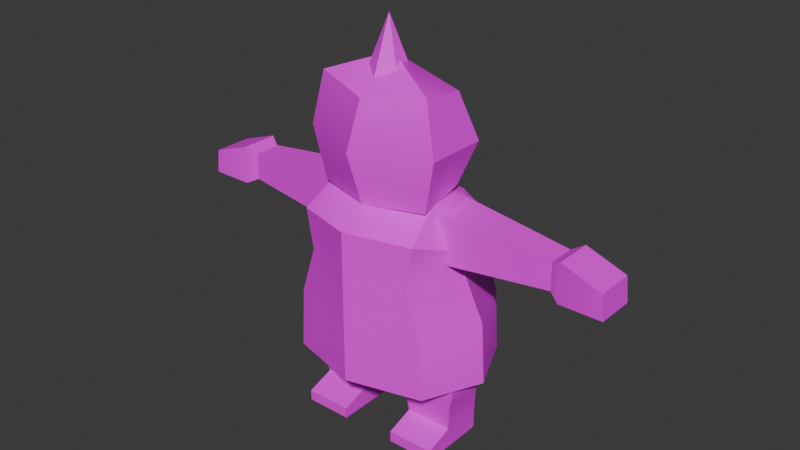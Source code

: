 # Source: oni-1.blend  (saved by Blender 5.1.29; exported with 4.5.12 LTS)
import bpy
from mathutils import Matrix  # noqa: F401  (used for matrix-valued properties, if any)

bpy.ops.wm.read_factory_settings(use_empty=True)
scene = bpy.context.scene
scene.name = 'Scene'

# ---- collections
col_collection = bpy.data.collections.new('Collection'); scene.collection.children.link(col_collection)

# ---- images (referenced by path relative to the original .blend; pixels are not part of the script)
import os
ASSET_DIR = os.environ.get("B2B_ASSET_DIR", "")  # directory of the original .blend (textures are referenced by path, not embedded)
HERE = os.path.dirname(os.path.abspath(__file__))  # packed textures are extracted next to this script under _unpacked/

def load_image(name, relpath, width, height, colorspace="sRGB"):
    """Load a texture the original file referenced (path relative to the .blend, or extracted next to this script)."""
    p = next((c for c in (os.path.join(HERE, relpath), os.path.join(ASSET_DIR, relpath)) if relpath and os.path.exists(c)), "")
    if p:
        img = bpy.data.images.load(p, check_existing=True)
        img.name = name
    else:  # same state as the original file: an image datablock whose file is absent (Cycles renders it pink)
        img = bpy.data.images.new(name, width, height)
        img.source = "FILE"
        img.filepath = "//" + (relpath or name)
    img.colorspace_settings.name = colorspace
    return img
img_oni_atlus_png = load_image('oni-atlus.png', 'oni-atlus.png', 1024, 1024, 'sRGB')

# ---- materials (node trees are filled in below, after node groups)
mat_material = bpy.data.materials.new('Material')
mat_material.alpha_threshold = 0.0
mat_material.use_backface_culling_lightprobe_volume = False
mat_material.roughness = 0.5
mat_material.line_color = (0.0, 0.0, 0.0, 1.0)

# ---- node groups
ng_smooth_by_angle = bpy.data.node_groups.new('Smooth by Angle', 'GeometryNodeTree')
_s = ng_smooth_by_angle.interface.new_socket(name='Mesh', in_out='OUTPUT', socket_type='NodeSocketGeometry')
_s = ng_smooth_by_angle.interface.new_socket(name='Mesh', in_out='INPUT', socket_type='NodeSocketGeometry')
_s = ng_smooth_by_angle.interface.new_socket(name='Angle', in_out='INPUT', socket_type='NodeSocketFloat')
_s.subtype = 'ANGLE'
_s.default_value = 0.5236
_s.min_value = 0.0
_s.max_value = 3.142
_s.description = 'Maximum face angle for smooth edges'
_s = ng_smooth_by_angle.interface.new_socket(name='Ignore Sharpness', in_out='INPUT', socket_type='NodeSocketBool')
_s.force_non_field = True
ng_smooth_by_angle.is_modifier = True
_N = ng_smooth_by_angle.nodes; _L = ng_smooth_by_angle.links
n0 = _N.new('GeometryNodeSetShadeSmooth'); n0.name = 'Set Shade Smooth'; n0.location = (120, -80)
n0.domain = 'EDGE'
n1 = _N.new('GeometryNodeSetShadeSmooth'); n1.name = 'Set Shade Smooth.001'; n1.location = (300, -80)
n2 = _N.new('NodeGroupOutput'); n2.name = 'Group Output'; n2.location = (480, -80)
n3 = _N.new('GeometryNodeInputMeshEdgeAngle'); n3.name = 'Edge Angle'; n3.location = (-440, -240)
n4 = _N.new('NodeGroupInput'); n4.name = 'Group Input'; n4.location = (-80, -80)
n5 = _N.new('GeometryNodeInputEdgeSmooth'); n5.name = 'Is Edge Smooth'; n5.location = (-260, -120)
n6 = _N.new('GeometryNodeInputShadeSmooth'); n6.name = 'Is Shade Smooth'; n6.location = (-440, -397)
n7 = _N.new('FunctionNodeCompare'); n7.name = 'Compare'; n7.location = (-260, -260)
n7.operation = 'LESS_EQUAL'
n7.inputs[6].default_value = (0.0, 0.0, 0.0, 0.0)
n7.inputs[7].default_value = (0.0, 0.0, 0.0, 0.0)
n8 = _N.new('FunctionNodeBooleanMath'); n8.name = 'Boolean Math.001'; n8.location = (-80, -260)
n9 = _N.new('NodeGroupInput'); n9.name = 'Group Input.001'; n9.location = (-440, -329)
n10 = _N.new('NodeGroupInput'); n10.name = 'Group Input.002'; n10.location = (-259, -189)
n11 = _N.new('FunctionNodeBooleanMath'); n11.name = 'Boolean Math'; n11.location = (-80, -149)
n11.operation = 'OR'
n12 = _N.new('FunctionNodeBooleanMath'); n12.name = 'Boolean Math.002'; n12.location = (-260, -380)
n12.operation = 'OR'
n13 = _N.new('NodeGroupInput'); n13.name = 'Group Input.003'; n13.location = (-440, -460)
_L.new(n3.outputs[0], n7.inputs[0])
_L.new(n1.outputs[0], n2.inputs[0])
_L.new(n9.outputs[1], n7.inputs[1])
_L.new(n7.outputs[0], n8.inputs[0])
_L.new(n4.outputs[0], n0.inputs[0])
_L.new(n0.outputs[0], n1.inputs[0])
_L.new(n8.outputs[0], n0.inputs[2])
_L.new(n10.outputs[2], n11.inputs[1])
_L.new(n5.outputs[0], n11.inputs[0])
_L.new(n11.outputs[0], n0.inputs[1])
_L.new(n13.outputs[2], n12.inputs[1])
_L.new(n6.outputs[0], n12.inputs[0])
_L.new(n12.outputs[0], n8.inputs[1])
n2.is_active_output = True

# ---- material node trees
mat_material.use_nodes = True; mat_material.node_tree.nodes.clear()
_N = mat_material.node_tree.nodes; _L = mat_material.node_tree.links
n0 = _N.new('ShaderNodeOutputMaterial'); n0.name = 'Material Output'; n0.location = (200, 100)
n1 = _N.new('ShaderNodeBsdfPrincipled'); n1.name = 'Principled BSDF'; n1.location = (-200, 100)
n2 = _N.new('ShaderNodeTexImage'); n2.name = 'Image Texture'; n2.location = (-644, 148)
n2.image = img_oni_atlus_png
_L.new(n1.outputs[0], n0.inputs[0])
_L.new(n2.outputs[0], n1.inputs[0])
n0.is_active_output = True

# ---- world
world_world = bpy.data.worlds.new('World'); scene.world = world_world
world_world.use_nodes = True; world_world.node_tree.nodes.clear()
_N = world_world.node_tree.nodes; _L = world_world.node_tree.links
n0 = _N.new('ShaderNodeOutputWorld'); n0.name = 'World Output'; n0.location = (200, 100)
n1 = _N.new('ShaderNodeBackground'); n1.name = 'Background'; n1.location = (-200, 100)
n1.inputs[0].default_value = (0.05088, 0.05088, 0.05088, 1.0)
_L.new(n1.outputs[0], n0.inputs[0])
n0.is_active_output = True
world_world.color = (0.05088, 0.05088, 0.05088)
world_world.sun_shadow_jitter_overblur = 0.0

# ---- meshes
me_cube = bpy.data.meshes.new('Cube')
me_cube.from_pydata([(0.4255, 0.2489, 2.087), (0.6272, 0.497, 0.6212), (0.4735, -0.1863, 2.116), (0.6272, -0.497, 0.6212), (0.0, -0.6717, 1.937), (0.0, 0.5231, 1.92), (0.5235, -0.497, 1.907), (0.5011, 0.487, 1.799), (0.0, 0.6717, 0.6288), (0.0, -0.316, 2.152), (0.0, -0.6717, 0.6288), (0.0, 0.4071, 2.036), (0.4633, 0.497, 1.564), (0.4633, -0.497, 1.564), (0.0, 0.6717, 1.549), (0.0, -0.6717, 1.549), (0.593, 0.497, 1.154), (0.593, -0.497, 1.154), (0.0, 0.6717, 1.167), (0.0, -0.6717, 1.167), (0.5298, 0.04418, 2.116), (0.6625, -0.07877, 1.76), (0.853, -8.401e-08, 0.6212), (0.0, -4.511e-08, 0.6288), (0.0, 0.04446, 2.152), (0.6497, -0.0218, 1.553), (0.8189, -3.939e-09, 1.154)], [], [(25, 21, 6, 13), (13, 6, 4, 15), (18, 14, 12, 16), (23, 22, 3, 10), (21, 20, 2, 6), (5, 11, 0, 7), (17, 13, 15, 19), (14, 5, 7, 12), (6, 2, 9, 4), (20, 24, 9, 2), (26, 25, 13, 17), (22, 26, 17, 3), (3, 17, 19, 10), (8, 18, 16, 1), (1, 16, 26, 22), (16, 12, 25, 26), (0, 11, 24, 20), (7, 0, 20, 21), (8, 1, 22, 23), (12, 7, 21, 25)])
me_cube.polygons.foreach_set('use_smooth', [True] * 20)
_uv = me_cube.uv_layers.new(name='UVMap')
_uv.uv.foreach_set('vector', [0.698, 0.7215, 0.672, 0.8162, 0.4812, 0.8833, 0.4812, 0.7268, 0.5165, 0.75, 0.5805, 0.75, 0.5805, 0.875, 0.5165, 0.875, 0.9507, 0.5403, 0.9507, 0.7116, 0.7428, 0.7187, 0.6846, 0.5345, 0.25, 0.625, 0.375, 0.625, 0.375, 0.75, 0.25, 0.75, 0.672, 0.8162, 0.7281, 0.9786, 0.623, 0.9785, 0.4812, 0.8833, 0.9507, 0.8782, 0.9507, 0.9301, 0.7598, 0.9532, 0.7259, 0.824, 0.4578, 0.75, 0.5165, 0.75, 0.5165, 0.875, 0.4578, 0.875, 0.9507, 0.7116, 0.9507, 0.8782, 0.7259, 0.824, 0.7428, 0.7187, 0.5805, 0.75, 0.625, 0.75, 0.625, 0.875, 0.5805, 0.875, 0.625, 0.625, 0.75, 0.625, 0.75, 0.75, 0.625, 0.75, 0.708, 0.5394, 0.698, 0.7215, 0.4812, 0.7268, 0.4812, 0.5394, 0.944, 0.09148, 0.9362, 0.4366, 0.8921, 0.4296, 0.8999, 0.08451, 0.8999, 0.08451, 0.8921, 0.4296, 0.7559, 0.4311, 0.7559, 0.08538, 0.9263, 0.04848, 0.9254, 0.4083, 0.7649, 0.3983, 0.7553, 0.04662, 0.9726, 0.09153, 0.92, 0.432, 0.7601, 0.3947, 0.8106, 0.05799, 0.9348, 0.5394, 0.9348, 0.7268, 0.698, 0.7215, 0.708, 0.5394, 0.625, 0.5, 0.75, 0.5, 0.75, 0.625, 0.625, 0.625, 0.9302, 0.834, 0.8216, 0.9654, 0.7281, 0.9786, 0.672, 0.8162, 0.25, 0.5, 0.375, 0.5, 0.375, 0.625, 0.25, 0.625, 0.9348, 0.7268, 0.9302, 0.834, 0.672, 0.8162, 0.698, 0.7215])
me_cube.materials.append(mat_material)
me_cube.use_mirror_vertex_groups = False
me_cube.update()
me_cube_001 = bpy.data.meshes.new('Cube.001')
me_cube_001.from_pydata([(0.2251, -0.2168, 0.5217), (0.2251, -0.1746, 0.8709), (0.2251, 0.1324, 0.5217), (0.2251, 0.1746, 0.8709), (0.708, -0.2168, 0.5217), (0.708, -0.1746, 0.8709), (0.708, 0.1324, 0.5217), (0.708, 0.1746, 0.8709), (0.2415, -0.1746, 0.1736), (0.2415, 0.1746, 0.1736), (0.647, -0.1746, 0.1736), (0.647, 0.1746, 0.1736), (0.2415, -0.1746, -0.002405), (0.2415, 0.1746, -0.002405), (0.647, -0.1746, -0.002405), (0.647, 0.1746, -0.002405), (0.2251, -0.2168, 0.5854), (0.2251, 0.1324, 0.5854), (0.708, 0.1324, 0.5854), (0.708, -0.2168, 0.5854), (0.6892, 0.1324, 0.4431), (0.2302, 0.1324, 0.4431), (0.2302, -0.2168, 0.4431), (0.6892, -0.2168, 0.4431), (0.2415, -0.4117, 0.09273), (0.647, -0.4117, 0.09273), (0.2415, -0.4117, -0.002405), (0.647, -0.4117, -0.002405)], [], [(16, 1, 3, 17), (17, 3, 7, 18), (18, 7, 5, 19), (19, 5, 1, 16), (21, 20, 11, 9), (7, 3, 1, 5), (14, 10, 25, 27), (22, 21, 9, 8), (20, 23, 10, 11), (23, 22, 8, 10), (13, 15, 14, 12), (9, 11, 15, 13), (11, 10, 14, 15), (8, 9, 13, 12), (4, 19, 16, 0), (6, 18, 19, 4), (2, 17, 18, 6), (0, 16, 17, 2), (4, 0, 22, 23), (6, 4, 23, 20), (0, 2, 21, 22), (2, 6, 20, 21), (25, 24, 26, 27), (12, 14, 27, 26), (10, 8, 24, 25), (8, 12, 26, 24)])
me_cube_001.polygons.foreach_set('use_smooth', [True] * 26)
_uv = me_cube_001.uv_layers.new(name='UVMap')
_uv.uv.foreach_set('vector', [0.7408, 0.8193, 0.755, 0.9157, 0.8729, 0.9157, 0.8587, 0.8193, 0.804, 0.794, 0.804, 0.9203, 0.5905, 0.9203, 0.5905, 0.794, 0.8424, 0.8131, 0.8665, 0.9761, 0.6671, 0.9761, 0.643, 0.8131, 0.78, 0.7934, 0.78, 0.9054, 0.5905, 0.9054, 0.5905, 0.7934, 0.8018, 0.7311, 0.5989, 0.7311, 0.6175, 0.612, 0.7968, 0.612, 0.625, 0.5, 0.875, 0.5, 0.875, 0.75, 0.625, 0.75, 0.8118, 0.6491, 0.8118, 0.8233, 0.5771, 0.7433, 0.5771, 0.6491, 0.7408, 0.7713, 0.8587, 0.7713, 0.8729, 0.6803, 0.755, 0.6803, 0.8424, 0.7319, 0.643, 0.7319, 0.6671, 0.5779, 0.8665, 0.5779, 0.7727, 0.7375, 0.5925, 0.7375, 0.597, 0.6318, 0.7561, 0.6318, 0.7221, 0.625, 0.9272, 0.6523, 0.9033, 0.8098, 0.6921, 0.7808, 0.7968, 0.612, 0.6175, 0.612, 0.6175, 0.5342, 0.7968, 0.5342, 0.8665, 0.5779, 0.6671, 0.5779, 0.6671, 0.4774, 0.8665, 0.4774, 0.755, 0.6803, 0.8729, 0.6803, 0.8729, 0.6208, 0.755, 0.6208, 0.78, 0.7684, 0.78, 0.7934, 0.5905, 0.7934, 0.5905, 0.7684, 0.8424, 0.7767, 0.8424, 0.8131, 0.643, 0.8131, 0.643, 0.7767, 0.804, 0.7659, 0.804, 0.794, 0.5905, 0.794, 0.5905, 0.7659, 0.7408, 0.7978, 0.7408, 0.8193, 0.8587, 0.8193, 0.8587, 0.7978, 0.78, 0.7684, 0.5905, 0.7684, 0.5925, 0.7375, 0.7727, 0.7375, 0.8424, 0.7767, 0.643, 0.7767, 0.643, 0.7319, 0.8424, 0.7319, 0.7408, 0.7978, 0.8587, 0.7978, 0.8587, 0.7713, 0.7408, 0.7713, 0.804, 0.7659, 0.5905, 0.7659, 0.5989, 0.7311, 0.8018, 0.7311, 0.7561, 0.6, 0.597, 0.6, 0.597, 0.5627, 0.7561, 0.5627, 0.6921, 0.7808, 0.9033, 0.8098, 0.8862, 0.9224, 0.6706, 0.8921, 0.7561, 0.6318, 0.597, 0.6318, 0.597, 0.6, 0.7561, 0.6, 0.375, 0.0, 0.375, 0.0, 0.375, 0.0, 0.375, 0.0])
me_cube_001.materials.append(mat_material)
me_cube_001.update()
me_cube_002 = bpy.data.meshes.new('Cube.002')
me_cube_002.from_pydata([(1.716, -1.0, 7.83), (1.716, -1.0, 9.83), (1.716, 1.0, 7.83), (1.716, 1.0, 9.83), (6.967, -0.5575, 8.273), (6.967, -0.5575, 9.388), (6.967, 0.5575, 8.273), (6.967, 0.5575, 9.388), (9.135, -0.7865, 8.044), (9.028, -0.7865, 9.041), (9.135, 0.7865, 8.044), (9.028, 0.7865, 9.041), (7.405, -0.7865, 9.617), (7.405, 0.7865, 9.617), (7.405, 0.7865, 8.044), (7.405, -0.7865, 8.044), (6.65, 0.5842, 8.246), (6.65, 0.5842, 9.414), (6.65, -0.5842, 8.246), (6.65, -0.5842, 9.414), (4.672, 0.7509, 8.079), (4.672, -0.7509, 9.581), (4.672, 0.7509, 9.581), (4.672, -0.7509, 8.079), (5.11, 0.714, 9.544), (5.11, -0.714, 8.116), (5.11, 0.714, 8.116), (5.11, -0.714, 9.544), (4.238, 0.7875, 8.043), (4.238, -0.7875, 9.618), (4.238, 0.7875, 9.618), (4.238, -0.7875, 8.043)], [], [(0, 1, 3, 2), (16, 17, 7, 6), (13, 12, 9, 11), (31, 29, 1, 0), (16, 6, 4, 18), (30, 3, 1, 29), (10, 11, 9, 8), (14, 13, 11, 10), (12, 15, 8, 9), (15, 14, 10, 8), (4, 6, 14, 15), (5, 4, 15, 12), (6, 7, 13, 14), (7, 5, 12, 13), (7, 17, 19, 5), (26, 16, 18, 25), (4, 5, 19, 18), (26, 24, 17, 16), (28, 30, 22, 20), (28, 20, 23, 31), (24, 22, 21, 27), (25, 27, 21, 23), (18, 19, 27, 25), (17, 24, 27, 19), (20, 22, 24, 26), (20, 26, 25, 23), (2, 28, 31, 0), (2, 3, 30, 28), (22, 30, 29, 21), (23, 21, 29, 31)])
me_cube_002.polygons.foreach_set('use_smooth', [True] * 30)
_uv = me_cube_002.uv_layers.new(name='UVMap')
_uv.uv.foreach_set('vector', [0.375, 0.0, 0.625, 0.0, 0.625, 0.25, 0.375, 0.25, 0.5645, 0.8203, 0.5645, 0.9202, 0.5374, 0.9179, 0.5374, 0.8226, 0.625, 0.5, 0.625, 0.75, 0.625, 0.75, 0.625, 0.5, 0.6101, 0.8, 0.6101, 0.9156, 0.4249, 0.9312, 0.4249, 0.7844, 0.6029, 0.8939, 0.5764, 0.8931, 0.5758, 0.8001, 0.6025, 0.7969, 0.7549, 0.5, 0.875, 0.5, 0.875, 0.75, 0.7549, 0.75, 0.8002, 0.7515, 0.8031, 0.8953, 0.5779, 0.8871, 0.5754, 0.7462, 0.5, 0.8031, 0.5, 0.9375, 0.3612, 0.8883, 0.3521, 0.8031, 0.8426, 0.9156, 0.8426, 0.8001, 0.9696, 0.8001, 0.9617, 0.8733, 0.5446, 0.7853, 0.5458, 0.9185, 0.3968, 0.9298, 0.3941, 0.7925, 0.5758, 0.8001, 0.5764, 0.8931, 0.5458, 0.9185, 0.5446, 0.7853, 0.8104, 0.8988, 0.8104, 0.8169, 0.8426, 0.8001, 0.8426, 0.9156, 0.5374, 0.8226, 0.5374, 0.9179, 0.5, 0.9375, 0.5, 0.8031, 0.625, 0.5, 0.625, 0.75, 0.625, 0.75, 0.625, 0.5, 0.625, 0.5, 0.6401, 0.5, 0.6401, 0.75, 0.625, 0.75, 0.7281, 0.8977, 0.6029, 0.8939, 0.6025, 0.7969, 0.7287, 0.7816, 0.8104, 0.8169, 0.8104, 0.8988, 0.7872, 0.9007, 0.7872, 0.8149, 0.6961, 0.8093, 0.6961, 0.9313, 0.5645, 0.9202, 0.5645, 0.8203, 0.7706, 0.803, 0.7706, 0.9376, 0.7336, 0.9345, 0.7336, 0.8061, 0.7966, 0.8997, 0.7627, 0.8987, 0.7637, 0.7773, 0.7979, 0.7732, 0.7134, 0.5, 0.7343, 0.5, 0.7343, 0.75, 0.7134, 0.75, 0.6741, 0.8054, 0.6741, 0.9103, 0.6419, 0.913, 0.6419, 0.8027, 0.7872, 0.8149, 0.7872, 0.9007, 0.6741, 0.9103, 0.6741, 0.8054, 0.6401, 0.5, 0.7134, 0.5, 0.7134, 0.75, 0.6401, 0.75, 0.7336, 0.8061, 0.7336, 0.9345, 0.6961, 0.9313, 0.6961, 0.8093, 0.7627, 0.8987, 0.7281, 0.8977, 0.7287, 0.7816, 0.7637, 0.7773, 0.9858, 0.9054, 0.7966, 0.8997, 0.7979, 0.7732, 0.9896, 0.7499, 0.9862, 0.7848, 0.9862, 0.9558, 0.7706, 0.9376, 0.7706, 0.803, 0.7343, 0.5, 0.7549, 0.5, 0.7549, 0.75, 0.7343, 0.75, 0.6419, 0.8027, 0.6419, 0.913, 0.6101, 0.9156, 0.6101, 0.8])
me_cube_002.materials.append(mat_material)
me_cube_002.update()
me_sphere = bpy.data.meshes.new('Sphere')
me_sphere.from_pydata([(0.0, 2.107e-08, 4.455), (0.0, 0.539, 4.098), (0.0, 0.7581, 3.568), (0.0, 0.539, 3.039), (0.0, 2.107e-08, 2.905), (0.6309, 0.2744, 4.098), (0.8207, 0.384, 3.568), (0.6309, 0.2744, 3.039), (0.6818, -0.3136, 4.196), (0.8207, -0.3644, 3.568), (0.6818, -0.3136, 2.941), (0.0, -0.5194, 4.098), (0.0, -0.7385, 3.568), (0.0, -0.5194, 2.924)], [], [(4, 3, 7), (2, 1, 5, 6), (3, 2, 6, 7), (1, 0, 5), (4, 7, 10), (6, 5, 8, 9), (7, 6, 9, 10), (5, 0, 8), (4, 10, 13), (9, 8, 11, 12), (10, 9, 12, 13), (8, 0, 11)])
me_sphere.polygons.foreach_set('use_smooth', [True] * 12)
_uv = me_sphere.uv_layers.new(name='UVMap')
_uv.uv.foreach_set('vector', [0.4923, 0.6242, 0.4923, 0.797, 0.6946, 0.7122, 0.8846, 0.7493, 0.83, 0.8808, 0.7582, 0.8981, 0.7866, 0.7571, 0.8299, 0.6178, 0.8846, 0.7493, 0.7866, 0.7571, 0.7581, 0.612, 0.2367, 0.9747, 0.2647, 0.8685, 0.3748, 0.9553, 0.4923, 0.6242, 0.6946, 0.7122, 0.7109, 0.5236, 0.7866, 0.7571, 0.7582, 0.8981, 0.5984, 0.9252, 0.5798, 0.7565, 0.4022, 0.7358, 0.427, 0.8255, 0.3017, 0.8278, 0.3069, 0.7197, 0.2805, 0.8568, 0.3768, 0.9578, 0.2247, 0.9627, 0.25, 0.0, 0.3333, 0.25, 0.1667, 0.25, 0.3296, 0.8068, 0.306, 0.9135, 0.19, 0.8968, 0.19, 0.8068, 0.306, 0.7001, 0.3296, 0.8068, 0.19, 0.8068, 0.19, 0.6972, 0.306, 0.9135, 0.19, 0.9577, 0.19, 0.8968])
me_sphere.materials.append(mat_material)
me_sphere.update()
me_cone = bpy.data.meshes.new('Cone')
me_cone.from_pydata([(0.0, 0.07526, 2.959), (0.1685, -0.02204, 2.959), (0.1685, -0.2166, 2.959), (0.0, -0.3139, 2.959), (-0.1685, -0.2166, 2.959), (-0.1685, -0.02204, 2.959), (0.0, -0.1193, 3.468)], [], [(0, 6, 1), (1, 6, 2), (2, 6, 3), (3, 6, 4), (0, 1, 2, 3, 4, 5), (4, 6, 5), (5, 6, 0)])
me_cone.polygons.foreach_set('use_smooth', [True] * 7)
_uv = me_cone.uv_layers.new(name='UVMap')
_uv.uv.foreach_set('vector', [0.4276, 0.317, 0.3751, 0.4744, 0.398, 0.3183, 0.398, 0.3183, 0.3751, 0.4744, 0.3388, 0.3208, 0.4296, 0.3179, 0.3756, 0.4813, 0.3756, 0.3179, 0.3756, 0.3179, 0.3756, 0.4813, 0.3215, 0.3179, 0.75, 0.49, 0.9578, 0.37, 0.9578, 0.13, 0.75, 0.01, 0.5422, 0.13, 0.5422, 0.37, 0.4089, 0.3158, 0.3777, 0.4788, 0.3466, 0.3158, 0.3466, 0.3158, 0.3777, 0.4788, 0.3155, 0.3158])
me_cone.materials.append(mat_material)
me_cone.update()

# ---- objects
ob_body = bpy.data.objects.new('Body', me_cube)
ob_ref = bpy.data.objects.new('Ref', None)
ob_leg = bpy.data.objects.new('Leg', me_cube_001)
ob_arm = bpy.data.objects.new('Arm', me_cube_002)
ob_head = bpy.data.objects.new('Head', me_sphere)
ob_horn = bpy.data.objects.new('Horn', me_cone)

# ---- transforms, parenting, visibility, modifiers, constraints
ob_body.location = (0.0, 0.0, 0.0)
ob_body.lock_rotations_4d = False
ob_body.empty_display_type = 'ARROWS'
ob_body.lineart.crease_threshold = 0.0
_m = ob_body.modifiers.new('Mirror', 'MIRROR')
_m.use_clip = True
_m = ob_body.modifiers.new('Smooth by Angle', 'NODES')
_m.node_group = ng_smooth_by_angle
_m.use_pin_to_last = True
_m.show_group_selector = False
ob_ref.location = (-0.3241, 1.0, 2.094)
ob_ref.rotation_euler = (1.571, -0.0, -0.0)
ob_ref.scale = (0.8759, 0.8759, 0.8759)
ob_ref.empty_display_type = 'IMAGE'
ob_ref.empty_display_size = 5.0
ob_ref.use_empty_image_alpha = True
ob_ref.color = (1.0, 1.0, 1.0, 0.372)
ob_leg.location = (0.0, 0.0, 0.0)
_m = ob_leg.modifiers.new('Mirror', 'MIRROR')
_m = ob_leg.modifiers.new('Smooth by Angle', 'NODES')
_m.node_group = ng_smooth_by_angle
_m.use_pin_to_last = True
_m.show_group_selector = False
ob_arm.location = (0.0, 0.0, 0.0)
ob_arm.scale = (0.2103, 0.2103, 0.2103)
_m = ob_arm.modifiers.new('Mirror', 'MIRROR')
_m = ob_arm.modifiers.new('Smooth by Angle', 'NODES')
_m.node_group = ng_smooth_by_angle
_m.use_pin_to_last = True
_m.show_group_selector = False
ob_head.location = (0.0, -0.07315, 0.0)
ob_head.scale = (0.7115, 0.7115, 0.7115)
_m = ob_head.modifiers.new('Mirror', 'MIRROR')
_m.use_clip = True
_m = ob_head.modifiers.new('Smooth by Angle', 'NODES')
_m.node_group = ng_smooth_by_angle
_m.use_pin_to_last = True
_m.show_group_selector = False
ob_horn.location = (0.0, 0.0, 0.0)
_m = ob_horn.modifiers.new('Smooth by Angle', 'NODES')
_m.node_group = ng_smooth_by_angle
_m.use_pin_to_last = True
_m.show_group_selector = False

# ---- collection membership
col_collection.objects.link(ob_body)
col_collection.objects.link(ob_ref)
col_collection.objects.link(ob_leg)
col_collection.objects.link(ob_arm)
col_collection.objects.link(ob_head)
col_collection.objects.link(ob_horn)

# ---- scene / render settings (as saved in the file)
scene.frame_start = 1; scene.frame_end = 250; scene.frame_set(2)
scene.render.engine = 'BLENDER_EEVEE_NEXT'
scene.render.bake_bias = 0.0
scene.render.bake_samples = 0
scene.cycles.sampling_pattern = 'TABULATED_SOBOL'
scene.eevee.use_volume_custom_range = False
bpy.context.view_layer.update()

# ---- added for rendering (the .blend has no active camera and no usable light): camera, sun
cam_auto = bpy.data.cameras.new('AutoCamera')
cam_auto.lens = 50.0
cam_auto.sensor_width = 36.0
cam_auto.clip_end = 1000.0
ob_auto_camera = bpy.data.objects.new('AutoCamera', cam_auto)
scene.collection.objects.link(ob_auto_camera)
ob_auto_camera.location = (4.94901, -5.93881, 5.6922)
ob_auto_camera.rotation_euler = (1.09748, -7.21219e-08, 0.694738)
scene.camera = ob_auto_camera
light_auto_sun = bpy.data.lights.new('AutoSun', 'SUN')
light_auto_sun.energy = 3.0
light_auto_sun.angle = 0.0523599
ob_auto_sun = bpy.data.objects.new('AutoSun', light_auto_sun)
scene.collection.objects.link(ob_auto_sun)
ob_auto_sun.rotation_euler = (0.872665, 0.174533, 0.523599)
bpy.context.view_layer.update()
